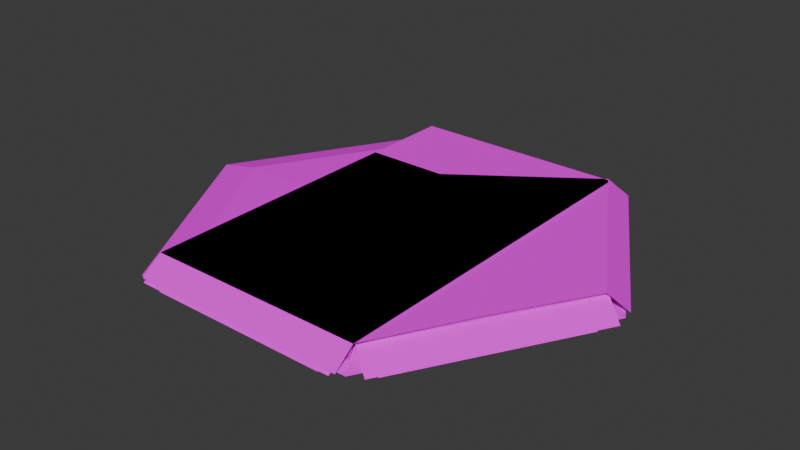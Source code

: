 # Source: RiverTile.blend  (saved by Blender 4.0.36; exported with 4.5.12 LTS)
import bpy
from mathutils import Matrix  # noqa: F401  (used for matrix-valued properties, if any)

bpy.ops.wm.read_factory_settings(use_empty=True)
scene = bpy.context.scene
scene.name = 'Scene'

# ---- collections
col_collection = bpy.data.collections.new('Collection'); scene.collection.children.link(col_collection)
col_path_cruve = bpy.data.collections.new('Path.Cruve'); scene.collection.children.link(col_path_cruve)

# ---- images (referenced by path relative to the original .blend; pixels are not part of the script)
import os
ASSET_DIR = os.environ.get("B2B_ASSET_DIR", "")  # directory of the original .blend (textures are referenced by path, not embedded)
HERE = os.path.dirname(os.path.abspath(__file__))  # packed textures are extracted next to this script under _unpacked/

def load_image(name, relpath, width, height, colorspace="sRGB"):
    """Load a texture the original file referenced (path relative to the .blend, or extracted next to this script)."""
    p = next((c for c in (os.path.join(HERE, relpath), os.path.join(ASSET_DIR, relpath)) if relpath and os.path.exists(c)), "")
    if p:
        img = bpy.data.images.load(p, check_existing=True)
        img.name = name
    else:  # same state as the original file: an image datablock whose file is absent (Cycles renders it pink)
        img = bpy.data.images.new(name, width, height)
        img.source = "FILE"
        img.filepath = "//" + (relpath or name)
    img.colorspace_settings.name = colorspace
    return img
img_river01_png = load_image('River01.png', 'River01.png', 1024, 1024, 'sRGB')
img_water01_png = load_image('Water01.png', 'Water01.png', 1024, 1024, 'sRGB')

# ---- materials (node trees are filled in below, after node groups)
mat_river = bpy.data.materials.new('River')
mat_river.use_transparent_shadow = False
mat_water = bpy.data.materials.new('Water')
mat_water.use_transparent_shadow = False

# ---- node groups
ng_auto_smooth = bpy.data.node_groups.new('Auto Smooth', 'GeometryNodeTree')
_s = ng_auto_smooth.interface.new_socket(name='Geometry', in_out='OUTPUT', socket_type='NodeSocketGeometry')
_s = ng_auto_smooth.interface.new_socket(name='Geometry', in_out='INPUT', socket_type='NodeSocketGeometry')
_s = ng_auto_smooth.interface.new_socket(name='Angle', in_out='INPUT', socket_type='NodeSocketFloat')
_s.subtype = 'ANGLE'
_s.min_value = 0.0
_s.max_value = 3.142
ng_auto_smooth.is_modifier = True
_N = ng_auto_smooth.nodes; _L = ng_auto_smooth.links
n0 = _N.new('NodeGroupOutput'); n0.name = 'Group Output'; n0.location = (480, -100)
n1 = _N.new('NodeGroupInput'); n1.name = 'Group Input'; n1.location = (-420, -300)
n2 = _N.new('NodeGroupInput'); n2.name = 'Group Input.001'; n2.location = (-60, -100)
n3 = _N.new('GeometryNodeSetShadeSmooth'); n3.name = 'Set Shade Smooth'; n3.location = (120, -100)
n3.domain = 'EDGE'
n4 = _N.new('GeometryNodeSetShadeSmooth'); n4.name = 'Set Shade Smooth.001'; n4.location = (300, -100)
n5 = _N.new('GeometryNodeInputMeshEdgeAngle'); n5.name = 'Edge Angle'; n5.location = (-420, -220)
n6 = _N.new('GeometryNodeInputEdgeSmooth'); n6.name = 'Is Edge Smooth'; n6.location = (-60, -160)
n7 = _N.new('GeometryNodeInputShadeSmooth'); n7.name = 'Is Face Smooth'; n7.location = (-240, -340)
n8 = _N.new('FunctionNodeBooleanMath'); n8.name = 'Boolean Math'; n8.location = (-60, -220)
n9 = _N.new('FunctionNodeCompare'); n9.name = 'Compare'; n9.location = (-240, -180)
n9.operation = 'LESS_EQUAL'
_L.new(n5.outputs[0], n9.inputs[0])
_L.new(n4.outputs[0], n0.inputs[0])
_L.new(n1.outputs[1], n9.inputs[1])
_L.new(n9.outputs[0], n8.inputs[0])
_L.new(n7.outputs[0], n8.inputs[1])
_L.new(n2.outputs[0], n3.inputs[0])
_L.new(n6.outputs[0], n3.inputs[1])
_L.new(n3.outputs[0], n4.inputs[0])
_L.new(n8.outputs[0], n3.inputs[2])
n0.is_active_output = True

# ---- material node trees
mat_river.use_nodes = True; mat_river.node_tree.nodes.clear()
_N = mat_river.node_tree.nodes; _L = mat_river.node_tree.links
n0 = _N.new('ShaderNodeBsdfPrincipled'); n0.name = 'Principled BSDF'; n0.location = (10, 300)
n0.inputs[3].default_value = 1.45
n0.inputs[13].default_value = 0.0
n1 = _N.new('ShaderNodeOutputMaterial'); n1.name = 'Material Output'; n1.location = (300, 300)
n2 = _N.new('ShaderNodeTexImage'); n2.name = 'Image Texture'; n2.location = (-280, 280)
n2.image = img_river01_png
_L.new(n0.outputs[0], n1.inputs[0])
_L.new(n2.outputs[0], n0.inputs[0])
_L.new(n2.outputs[1], n0.inputs[4])
n1.is_active_output = True
mat_water.use_nodes = True; mat_water.node_tree.nodes.clear()
_N = mat_water.node_tree.nodes; _L = mat_water.node_tree.links
n0 = _N.new('ShaderNodeBsdfPrincipled'); n0.name = 'Principled BSDF'; n0.location = (10, 300)
n0.inputs[3].default_value = 1.45
n0.inputs[13].default_value = 0.0
n1 = _N.new('ShaderNodeOutputMaterial'); n1.name = 'Material Output'; n1.location = (300, 300)
n2 = _N.new('ShaderNodeTexImage'); n2.name = 'Image Texture'; n2.location = (-280, 280)
n2.image = img_water01_png
_L.new(n0.outputs[0], n1.inputs[0])
_L.new(n2.outputs[0], n0.inputs[0])
n1.is_active_output = True

# ---- world
world_world = bpy.data.worlds.new('World'); scene.world = world_world
world_world.use_nodes = True; world_world.node_tree.nodes.clear()
_N = world_world.node_tree.nodes; _L = world_world.node_tree.links
n0 = _N.new('ShaderNodeOutputWorld'); n0.name = 'World Output'; n0.location = (300, 300)
n1 = _N.new('ShaderNodeBackground'); n1.name = 'Background'; n1.location = (10, 300)
n1.inputs[0].default_value = (0.05088, 0.05088, 0.05088, 1.0)
_L.new(n1.outputs[0], n0.inputs[0])
n0.is_active_output = True
world_world.color = (0.05088, 0.05088, 0.05088)
world_world.use_sun_shadow = False
world_world.sun_shadow_jitter_overblur = 0.0

# ---- meshes
me_circle_028 = bpy.data.meshes.new('Circle.028')
me_circle_028.from_pydata([(1.452, -2.516, 0.1902), (2.642, -4.576, -0.2902), (2.402, -4.16, 0.04551), (0.0, -4.16, 0.04551), (-2.384e-07, -4.576, -0.2902), (0.0, -2.516, 0.1902)], [], [(3, 4, 1, 2), (0, 5, 3, 2)])
me_circle_028.polygons.foreach_set('use_smooth', [True] * 2)
_uv = me_circle_028.uv_layers.new(name='UVMap')
_uv.uv.foreach_set('vector', [0.376, 0.6048, 0.3542, 0.6371, 0.1489, 0.4986, 0.1894, 0.4789, 0.3494, 0.4009, 0.4622, 0.477, 0.376, 0.6048, 0.1894, 0.4789])
me_circle_028.materials.append(mat_river)
me_circle_028.update()
me_circle_032 = bpy.data.meshes.new('Circle.032')
me_circle_032.from_pydata([(1.452, -2.516, 0.1902), (2.642, -4.576, -0.2902), (2.402, -4.16, 0.04551), (0.0, -4.16, 0.04551), (-2.384e-07, -4.576, -0.2902), (0.0, -2.516, 0.1902)], [], [(3, 4, 1, 2), (0, 5, 3, 2)])
me_circle_032.polygons.foreach_set('use_smooth', [True] * 2)
_uv = me_circle_032.uv_layers.new(name='UVMap')
_uv.uv.foreach_set('vector', [0.1843, 0.5976, 0.1453, 0.5973, 0.1478, 0.3497, 0.1865, 0.3725, 0.3398, 0.463, 0.3385, 0.5991, 0.1843, 0.5976, 0.1865, 0.3725])
me_circle_032.materials.append(mat_river)
me_circle_032.update()
me_circle_001 = bpy.data.meshes.new('Circle.001')
me_circle_001.from_pydata([(-2.229, 3.861, 0.0), (-4.459, -1.609e-07, 0.0), (-2.229, -3.861, 0.0), (2.229, -3.861, 0.0), (4.459, 1.609e-07, 0.0), (2.229, 3.861, 0.0), (-2.789, -2.758e-07, 0.04795), (-1.395, 2.416, 0.04795), (-1.395, -2.416, 0.04795), (1.395, -2.416, 0.04795), (2.789, 2.758e-07, 0.04795), (1.395, 2.416, 0.04795), (-2.706, 4.688, -0.2), (-5.413, -1.954e-07, -0.2), (-2.706, -4.688, -0.2), (2.706, -4.688, -0.2), (5.413, 1.954e-07, -0.2), (2.706, 4.688, -0.2)], [], [(8, 9, 10, 6), (7, 6, 10, 11), (6, 7, 0, 1), (8, 6, 1, 2), (9, 8, 2, 3), (10, 9, 3, 4), (11, 10, 4, 5), (7, 11, 5, 0), (1, 0, 12, 13), (0, 5, 17, 12), (4, 3, 15, 16), (2, 1, 13, 14), (5, 4, 16, 17), (3, 2, 14, 15)])
_uv = me_circle_001.uv_layers.new(name='UVMap')
_uv.uv.foreach_set('vector', [0.3473, 0.2318, 0.657, 0.2318, 0.8119, 0.5, 0.1925, 0.5, 0.3473, 0.7682, 0.1925, 0.5, 0.8119, 0.5, 0.657, 0.7682, 0.1925, 0.5, 0.3473, 0.7682, 0.2547, 0.9287, 0.007115, 0.5, 0.3473, 0.2318, 0.1925, 0.5, 0.007115, 0.5, 0.2547, 0.07126, 0.657, 0.2318, 0.3473, 0.2318, 0.2547, 0.07126, 0.7497, 0.07126, 0.8119, 0.5, 0.657, 0.2318, 0.7497, 0.07126, 0.9973, 0.5, 0.657, 0.7682, 0.8119, 0.5, 0.9973, 0.5, 0.7497, 0.9287, 0.3473, 0.7682, 0.657, 0.7682, 0.7497, 0.9287, 0.2547, 0.9287, 0.007115, 0.5, 0.2547, 0.9287, 0.2547, 0.9287, 0.007115, 0.5, 0.2547, 0.9287, 0.7497, 0.9287, 0.7497, 0.9287, 0.2547, 0.9287, 0.9973, 0.5, 0.7497, 0.07126, 0.7497, 0.07126, 0.9973, 0.5, 0.2547, 0.07126, 0.007115, 0.5, 0.007115, 0.5, 0.2547, 0.07126, 0.7497, 0.9287, 0.9973, 0.5, 0.9973, 0.5, 0.7497, 0.9287, 0.7497, 0.07126, 0.2547, 0.07126, 0.2547, 0.07126, 0.7497, 0.07126])
me_circle_001.materials.append(mat_water)
me_circle_001.update()
me_plane = bpy.data.meshes.new('Plane')
me_plane.from_pydata([(-2.549, -4.781, -0.148), (2.549, -4.781, -0.148), (2.549, 4.781, -0.148), (-2.549, 4.781, -0.148), (-2.549, 0.0, 0.2), (2.549, 0.0, 0.2), (-2.549, 4.303, 0.2), (2.549, 4.303, 0.2), (-2.549, -4.303, 0.2), (2.549, -4.303, 0.2)], [], [(6, 7, 2, 3), (8, 9, 5, 4), (4, 5, 7, 6), (0, 1, 9, 8)])
_uv = me_plane.uv_layers.new(name='UVMap')
_uv.uv.foreach_set('vector', [-5.513e-08, 0.95, 1.0, 0.95, 1.0, 1.0, -5.96e-08, 1.0, 2.533e-08, 0.05, 1.0, 0.05, 1.0, 0.5, -1.49e-08, 0.5, -1.49e-08, 0.5, 1.0, 0.5, 1.0, 0.95, -5.513e-08, 0.95, 2.98e-08, 0.0, 1.0, 0.0, 1.0, 0.05, 2.533e-08, 0.05])
me_plane.materials.append(mat_river)
me_plane.update()
me_plane_001 = bpy.data.meshes.new('Plane.001')
me_plane_001.from_pydata([(-2.549, -4.781, -0.1746), (2.549, -4.781, -0.1746), (5.415, 0.1834, -0.1746), (2.866, 4.598, -0.1746), (-2.003, 1.157, 0.2), (3.735, -2.157, 0.2), (2.452, 4.359, 0.2), (5.001, -0.05567, 0.2), (-2.549, -4.303, 0.2), (2.549, -4.303, 0.2)], [], [(6, 7, 2, 3), (8, 9, 5, 4), (4, 5, 7, 6), (0, 1, 9, 8)])
_uv = me_plane_001.uv_layers.new(name='UVMap')
_uv.uv.foreach_set('vector', [-5.513e-08, 0.95, 1.0, 0.95, 1.0, 1.0, -5.96e-08, 1.0, 2.533e-08, 0.05, 1.0, 0.05, 1.0, 0.5, -1.49e-08, 0.5, -1.49e-08, 0.5, 1.0, 0.5, 1.0, 0.95, -5.513e-08, 0.95, 2.98e-08, 0.0, 1.0, 0.0, 1.0, 0.05, 2.533e-08, 0.05])
me_plane_001.materials.append(mat_river)
me_plane_001.update()
me_plane_004 = bpy.data.meshes.new('Plane.004')
me_plane_004.from_pydata([(2.943, -4.465, -0.2771), (5.415, -0.1834, -0.2771), (2.4, -4.2, 0.1066), (5.001, 0.05567, 0.1166), (2.5, -4.2, 0.1066), (-2.549, -4.781, -0.2771), (2.396, -4.781, -0.2771), (-1.0, 1.0, 0.1066), (-2.549, -4.303, 0.1166), (2.4, -4.3, 0.1066)], [], [(3, 4, 0, 1), (7, 2, 4, 3), (8, 9, 2, 7), (5, 6, 9, 8)])
_uv = me_plane_004.uv_layers.new(name='UVMap')
_uv.uv.foreach_set('vector', [-5.513e-08, 0.95, 0.9998, 0.95, 0.9998, 1.0, -5.96e-08, 1.0, -1.49e-08, 0.5, 1.001, 0.5, 0.9998, 0.95, -5.513e-08, 0.95, 2.533e-08, 0.05, 0.9998, 0.05, 1.001, 0.5, -1.49e-08, 0.5, 2.98e-08, 0.0, 0.9998, 0.0, 0.9998, 0.05, 2.533e-08, 0.05])
me_plane_004.materials.append(mat_river)
me_plane_004.update()
me_plane_006 = bpy.data.meshes.new('Plane.006')
me_plane_006.from_pydata([(-2.549, -4.781, -0.1613), (2.549, -4.781, -0.1613), (-2.549, 0.0, 0.2), (2.549, 0.0, 0.2), (-2.549, -4.303, 0.2), (2.549, -4.303, 0.2), (-2.549, 2.152, 0.2), (2.549, 2.152, 0.2), (2.384e-07, -4.781, -0.1613), (0.0, 0.0, 0.2), (4.768e-07, -4.303, 0.2), (0.0, 2.152, 0.2)], [], [(10, 5, 3, 9), (8, 1, 5, 10), (9, 3, 7, 11), (2, 9, 11, 6), (0, 8, 10, 4), (4, 10, 9, 2)])
_uv = me_plane_006.uv_layers.new(name='UVMap')
_uv.uv.foreach_set('vector', [0.5, 0.05, 1.0, 0.05, 1.0, 0.5, 0.5, 0.5, 0.5, 0.0, 1.0, 0.0, 1.0, 0.05, 0.5, 0.05, 0.5909, 0.7869, 0.8122, 0.3385, 1.014, 0.4381, 0.7927, 0.8865, 0.1602, 0.3387, 0.3425, 0.8043, 0.1329, 0.8863, -0.04932, 0.4207, 2.98e-08, 0.0, 0.5, 0.0, 0.5, 0.05, 2.533e-08, 0.05, 2.533e-08, 0.05, 0.5, 0.05, 0.5, 0.5, -1.49e-08, 0.5])
me_plane_006.materials.append(mat_river)
me_plane_006.update()
me_plane_002 = bpy.data.meshes.new('Plane.002')
me_plane_002.from_pydata([(3.066, -4.251, -0.3007), (2.625, -3.987, 0.08352), (2.148, -4.781, -0.3007), (2.153, -4.3, 0.08352), (2.23, -3.94, 0.08302), (5.18, -0.5902, -0.3007), (4.763, -0.3486, 0.09206), (-2.079, -4.303, 0.09206), (-0.677, 0.506, 0.08302), (-2.079, -4.781, -0.3007)], [], [(9, 2, 3, 7), (7, 3, 4, 8), (8, 4, 1, 6), (6, 1, 0, 5)])
_uv = me_plane_002.uv_layers.new(name='UVMap')
_uv.uv.foreach_set('vector', [0.09498, 0.0, 0.9498, 0.0, 0.9498, 0.05, 0.09498, 0.05, 0.09498, 0.05, 0.9498, 0.05, 0.9506, 0.5, 0.09506, 0.5, 0.09506, 0.5, 0.9506, 0.5, 0.9498, 0.95, 0.09498, 0.95, 0.09498, 0.95, 0.9498, 0.95, 0.9498, 1.0, 0.09498, 1.0])
me_plane_002.materials.append(mat_water)
me_plane_002.update()
me_plane_003 = bpy.data.meshes.new('Plane.003')
me_plane_003.from_pydata([(2.294, -4.781, -0.2786), (5.287, 0.4041, -0.2786), (3.448, -1.991, 0.09601), (4.873, 0.1651, 0.09601), (2.294, -4.303, 0.09601), (3.108, 4.178, -0.2786), (-1.458, 0.8419, 0.09601), (2.694, 3.939, 0.09601), (-2.064, -4.303, 0.09601), (-2.064, -4.781, -0.2786)], [], [(9, 0, 4, 8), (6, 2, 3, 7), (8, 4, 2, 6), (7, 3, 1, 5)])
_uv = me_plane_003.uv_layers.new(name='UVMap')
_uv.uv.foreach_set('vector', [0.095, 0.0, 0.95, 0.0, 0.95, 0.05, 0.095, 0.05, 0.095, 0.5, 0.95, 0.5, 0.95, 0.95, 0.095, 0.95, 0.095, 0.05, 0.95, 0.05, 0.95, 0.5, 0.095, 0.5, 0.095, 0.95, 0.95, 0.95, 0.95, 1.0, 0.095, 1.0])
me_plane_003.materials.append(mat_water)
me_plane_003.update()
me_plane_005 = bpy.data.meshes.new('Plane.005')
me_plane_005.from_pydata([(2.294, -4.781, -0.252), (2.294, 4.781, -0.252), (2.294, 0.0, 0.09601), (2.294, 4.303, 0.09601), (2.294, -4.303, 0.09601), (-2.307, 4.781, -0.252), (-2.307, 0.0, 0.09601), (-2.307, 4.303, 0.09601), (-2.307, -4.303, 0.09601), (-2.307, -4.781, -0.252)], [], [(9, 0, 4, 8), (6, 2, 3, 7), (8, 4, 2, 6), (7, 3, 1, 5)])
_uv = me_plane_005.uv_layers.new(name='UVMap')
_uv.uv.foreach_set('vector', [0.0475, 0.0, 0.95, 0.0, 0.95, 0.05, 0.0475, 0.05, 0.0475, 0.5, 0.95, 0.5, 0.95, 0.95, 0.0475, 0.95, 0.0475, 0.05, 0.95, 0.05, 0.95, 0.5, 0.0475, 0.5, 0.0475, 0.95, 0.95, 0.95, 0.95, 1.0, 0.0475, 1.0])
me_plane_005.materials.append(mat_water)
me_plane_005.update()
me_plane_008 = bpy.data.meshes.new('Plane.008')
me_plane_008.from_pydata([(2.384e-07, -4.781, -0.2387), (0.0, 0.0, 0.1225), (4.768e-07, -4.303, 0.1225), (2.166, -4.781, -0.2387), (2.166, 0.0, 0.1225), (2.166, -4.303, 0.1225), (-2.166, 0.0, 0.1225), (-2.166, -4.303, 0.1225), (-2.166, -4.781, -0.2387), (0.0, 1.721, 0.1225), (2.166, 1.721, 0.1225), (-2.166, 1.721, 0.1225)], [], [(8, 0, 2, 7), (7, 2, 1, 6), (0, 3, 5, 2), (2, 5, 4, 1), (1, 4, 10, 9), (6, 1, 9, 11)])
_uv = me_plane_008.uv_layers.new(name='UVMap')
_uv.uv.foreach_set('vector', [0.075, 0.0, 0.5, 0.0, 0.5, 0.05, 0.075, 0.05, 0.075, 0.05, 0.5, 0.05, 0.5, 0.5, 0.075, 0.5, 0.5, 0.0, 0.925, 0.0, 0.925, 0.05, 0.5, 0.05, 0.5, 0.05, 0.925, 0.05, 0.925, 0.5, 0.5, 0.5, 0.5909, 0.7869, 0.779, 0.4058, 0.9404, 0.4854, 0.7523, 0.8666, 0.1875, 0.4085, 0.3425, 0.8043, 0.1748, 0.8699, 0.01992, 0.4741])
me_plane_008.materials.append(mat_water)
me_plane_008.update()

# ---- objects
ob_riverchunk_corneredge_a = bpy.data.objects.new('RiverChunk.CornerEdge.A', me_circle_028)
ob_riverchunk_corneredge_b = bpy.data.objects.new('RiverChunk.CornerEdge.B', me_circle_032)
ob_riverchunk_center = bpy.data.objects.new('RiverChunk.Center', me_circle_001)
ob_river_straight_grass = bpy.data.objects.new('River.Straight.Grass', me_plane)
ob_river_curve_smooth_grass = bpy.data.objects.new('River.Curve.Smooth.Grass', me_plane_001)
ob_river_curve_sharp_grass = bpy.data.objects.new('River.Curve.Sharp.Grass', me_plane_004)
ob_river_straight_end_grass = bpy.data.objects.new('River.Straight.End.Grass', me_plane_006)
ob_river_curve_sharp_river = bpy.data.objects.new('River.Curve.Sharp.River', me_plane_002)
ob_river_curve_smooth_river = bpy.data.objects.new('River.Curve.Smooth.River', me_plane_003)
ob_river_straight_river = bpy.data.objects.new('River.Straight.River', me_plane_005)
ob_river_straight_end_river = bpy.data.objects.new('River.Straight.End.River', me_plane_008)

# ---- transforms, parenting, visibility, modifiers, constraints
ob_riverchunk_corneredge_a.location = (0.0, 0.0, 0.0)
_m = ob_riverchunk_corneredge_a.modifiers.new('Auto Smooth', 'NODES')
_m.node_group = ng_auto_smooth
_gi = [s.identifier for s in ng_auto_smooth.interface.items_tree if s.item_type == 'SOCKET' and s.in_out == 'INPUT']
_m[_gi[1]] = 3.142  # Angle
ob_riverchunk_corneredge_b.location = (0.0, 0.0, 0.0)
_m = ob_riverchunk_corneredge_b.modifiers.new('Auto Smooth', 'NODES')
_m.node_group = ng_auto_smooth
_gi = [s.identifier for s in ng_auto_smooth.interface.items_tree if s.item_type == 'SOCKET' and s.in_out == 'INPUT']
_m[_gi[1]] = 3.142  # Angle
ob_riverchunk_center.location = (0.0, 0.0, 0.0)
ob_river_straight_grass.location = (0.0, 0.0, 0.0)
ob_river_curve_smooth_grass.location = (0.0, 0.0, 0.0)
ob_river_curve_sharp_grass.location = (0.0, 0.0, 0.0)
ob_river_straight_end_grass.location = (0.0, 0.0, 0.0)
ob_river_curve_sharp_river.location = (0.0, 0.0, 0.0)
ob_river_curve_smooth_river.location = (0.0, 0.0, 0.0)
ob_river_straight_river.location = (0.0, 0.0, 0.0)
ob_river_straight_end_river.location = (0.0, 0.0, 0.0)

# ---- collection membership
col_collection.objects.link(ob_riverchunk_corneredge_a)
col_collection.objects.link(ob_riverchunk_corneredge_b)
col_collection.objects.link(ob_riverchunk_center)
col_path_cruve.objects.link(ob_river_straight_grass)
col_path_cruve.objects.link(ob_river_curve_smooth_grass)
col_path_cruve.objects.link(ob_river_curve_sharp_grass)
col_path_cruve.objects.link(ob_river_straight_end_grass)
col_path_cruve.objects.link(ob_river_curve_sharp_river)
col_path_cruve.objects.link(ob_river_curve_smooth_river)
col_path_cruve.objects.link(ob_river_straight_river)
col_path_cruve.objects.link(ob_river_straight_end_river)

# ---- scene / render settings (as saved in the file)
scene.frame_start = 1; scene.frame_end = 250; scene.frame_set(1)
scene.render.engine = 'BLENDER_EEVEE_NEXT'
scene.cycles.sampling_pattern = 'TABULATED_SOBOL'
bpy.context.view_layer.update()

# ---- added for rendering (the .blend has no active camera and no usable light): camera, sun
cam_auto = bpy.data.cameras.new('AutoCamera')
cam_auto.lens = 50.0
cam_auto.sensor_width = 36.0
cam_auto.clip_end = 1000.0
ob_auto_camera = bpy.data.objects.new('AutoCamera', cam_auto)
scene.collection.objects.link(ob_auto_camera)
ob_auto_camera.location = (13.3745, -16.0481, 10.6484)
ob_auto_camera.rotation_euler = (1.09748, -7.21219e-08, 0.694738)
scene.camera = ob_auto_camera
light_auto_sun = bpy.data.lights.new('AutoSun', 'SUN')
light_auto_sun.energy = 3.0
light_auto_sun.angle = 0.0523599
ob_auto_sun = bpy.data.objects.new('AutoSun', light_auto_sun)
scene.collection.objects.link(ob_auto_sun)
ob_auto_sun.rotation_euler = (0.872665, 0.174533, 0.523599)
bpy.context.view_layer.update()
